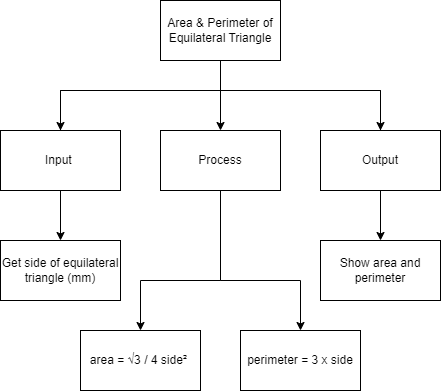

The diagram above was exported from draw.io. Its source (the exported page's mxGraphModel, read from the mxfile embedded in the PNG):
<mxGraphModel dx="445" dy="357" grid="1" gridSize="10" guides="1" tooltips="1" connect="1" arrows="1" fold="1" page="1" pageScale="1" pageWidth="827" pageHeight="1169" math="0" shadow="0">
  <root>
    <mxCell id="0" />
    <mxCell id="1" parent="0" />
    <mxCell id="16" style="edgeStyle=none;rounded=0;html=1;entryX=0.5;entryY=0;entryDx=0;entryDy=0;" edge="1" parent="1" source="2" target="4">
      <mxGeometry relative="1" as="geometry" />
    </mxCell>
    <mxCell id="2" value="Area &amp;amp; Perimeter of Equilateral Triangle" style="rounded=0;whiteSpace=wrap;html=1;" vertex="1" parent="1">
      <mxGeometry x="320" y="10" width="120" height="60" as="geometry" />
    </mxCell>
    <mxCell id="8" style="edgeStyle=none;html=1;entryX=0.5;entryY=0;entryDx=0;entryDy=0;" edge="1" parent="1" source="3" target="6">
      <mxGeometry relative="1" as="geometry" />
    </mxCell>
    <mxCell id="14" style="edgeStyle=none;rounded=0;html=1;entryX=0.5;entryY=0;entryDx=0;entryDy=0;" edge="1" parent="1" source="3" target="5">
      <mxGeometry relative="1" as="geometry">
        <Array as="points">
          <mxPoint x="220" y="100" />
          <mxPoint x="540" y="100" />
        </Array>
      </mxGeometry>
    </mxCell>
    <mxCell id="3" value="Input&amp;nbsp;" style="rounded=0;whiteSpace=wrap;html=1;" vertex="1" parent="1">
      <mxGeometry x="160" y="140" width="120" height="60" as="geometry" />
    </mxCell>
    <mxCell id="10" style="edgeStyle=none;html=1;entryX=0.5;entryY=0;entryDx=0;entryDy=0;rounded=0;" edge="1" parent="1" source="4" target="7">
      <mxGeometry relative="1" as="geometry">
        <Array as="points">
          <mxPoint x="380" y="290" />
          <mxPoint x="300" y="290" />
        </Array>
      </mxGeometry>
    </mxCell>
    <mxCell id="11" style="edgeStyle=none;rounded=0;html=1;entryX=0.5;entryY=0;entryDx=0;entryDy=0;" edge="1" parent="1" source="4" target="9">
      <mxGeometry relative="1" as="geometry">
        <Array as="points">
          <mxPoint x="380" y="290" />
          <mxPoint x="460" y="290" />
        </Array>
      </mxGeometry>
    </mxCell>
    <mxCell id="4" value="Process" style="rounded=0;whiteSpace=wrap;html=1;" vertex="1" parent="1">
      <mxGeometry x="320" y="140" width="120" height="60" as="geometry" />
    </mxCell>
    <mxCell id="13" style="edgeStyle=none;rounded=0;html=1;entryX=0.5;entryY=0;entryDx=0;entryDy=0;" edge="1" parent="1" source="5" target="12">
      <mxGeometry relative="1" as="geometry" />
    </mxCell>
    <mxCell id="15" style="edgeStyle=none;rounded=0;html=1;entryX=0.5;entryY=0;entryDx=0;entryDy=0;" edge="1" parent="1" source="5" target="3">
      <mxGeometry relative="1" as="geometry">
        <Array as="points">
          <mxPoint x="540" y="100" />
          <mxPoint x="220" y="100" />
        </Array>
      </mxGeometry>
    </mxCell>
    <mxCell id="5" value="Output" style="rounded=0;whiteSpace=wrap;html=1;" vertex="1" parent="1">
      <mxGeometry x="480" y="140" width="120" height="60" as="geometry" />
    </mxCell>
    <mxCell id="6" value="Get side of equilateral triangle (mm)" style="rounded=0;whiteSpace=wrap;html=1;" vertex="1" parent="1">
      <mxGeometry x="160" y="250" width="120" height="60" as="geometry" />
    </mxCell>
    <mxCell id="7" value="area =&amp;nbsp;√3 / 4 side²&amp;nbsp;" style="rounded=0;whiteSpace=wrap;html=1;" vertex="1" parent="1">
      <mxGeometry x="240" y="340" width="120" height="60" as="geometry" />
    </mxCell>
    <mxCell id="9" value="perimeter = 3 x side" style="rounded=0;whiteSpace=wrap;html=1;" vertex="1" parent="1">
      <mxGeometry x="400" y="340" width="120" height="60" as="geometry" />
    </mxCell>
    <mxCell id="12" value="Show area and perimeter" style="rounded=0;whiteSpace=wrap;html=1;" vertex="1" parent="1">
      <mxGeometry x="480" y="250" width="120" height="60" as="geometry" />
    </mxCell>
  </root>
</mxGraphModel>